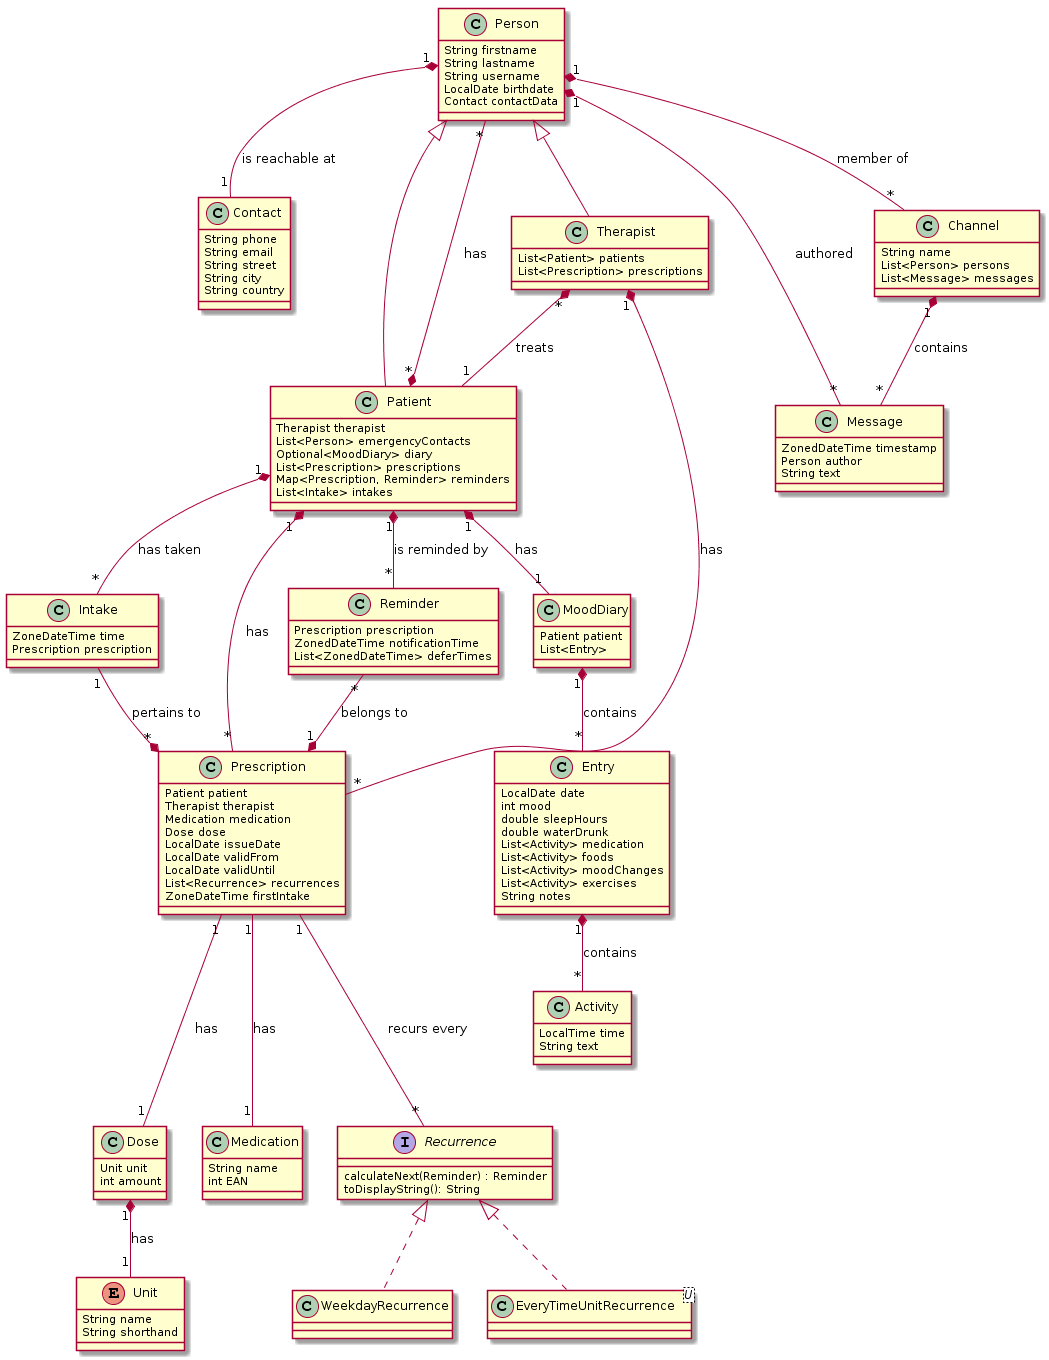

The diagram above was rendered by PlantUML. Its source (embedded in the PNG):
@startuml
class Person{
    String firstname
    String lastname
    String username
    LocalDate birthdate
    Contact contactData
}

Person "1" *-- "1" Contact : is reachable at

class Patient extends Person{
    Therapist therapist
    List<Person> emergencyContacts
    Optional<MoodDiary> diary
    List<Prescription> prescriptions
    Map<Prescription, Reminder> reminders
    List<Intake> intakes
}

Patient "*" *-- "*" Person : has
Patient "1" *-- "*" Prescription : has
Patient "1" *-- "*" Reminder : is reminded by
Patient "1" *-- "*" Intake : has taken

class Therapist extends Person{
    List<Patient> patients
    List<Prescription> prescriptions
}

Therapist "*" *-- "1" Patient : treats
Therapist "1" *-- "*" Prescription : has

class Contact{
    String phone
    String email
    String street
    String city
    String country
}

class Intake{
    ZoneDateTime time
    Prescription prescription
}

Intake "1" --* "*" Prescription : pertains to

class Reminder{
    Prescription prescription
    ZonedDateTime notificationTime
    List<ZonedDateTime> deferTimes
}

Reminder "*" --* "1" Prescription : belongs to

class MoodDiary{
    Patient patient
    List<Entry>
}

Patient "1" *-- "1" MoodDiary : has
MoodDiary "1" *-- "*" Entry : contains
Entry "1" *-- "*" Activity : contains

class Entry{
    LocalDate date
    int mood
    double sleepHours
    double waterDrunk
    List<Activity> medication
    List<Activity> foods
    List<Activity> moodChanges
    List<Activity> exercises
    String notes
}

class Activity{
    LocalTime time
    String text
}

class Dose{
    Unit unit
    int amount
}

Dose "1" *-- "1" Unit : has

enum Unit{
    String name
    String shorthand
}

class Medication{
    String name
    int EAN
}

class Prescription{
    Patient patient
    Therapist therapist
    Medication medication
    Dose dose
    LocalDate issueDate
    LocalDate validFrom
    LocalDate validUntil
    List<Recurrence> recurrences
    ZoneDateTime firstIntake
}

Prescription "1" --- "1" Medication : has
Prescription "1" --- "1" Dose : has
Prescription "1" --- "*" Recurrence : recurs every


interface Recurrence{
    calculateNext(Reminder) : Reminder
    toDisplayString(): String
}

class WeekdayRecurrence implements Recurrence
class EveryTimeUnitRecurrence<U> implements Recurrence

class Channel{
    String name
    List<Person> persons
    List<Message> messages
}

Channel "1" *-- "*" Message : contains
Person "1" *-- "*" Channel : member of

class Message{
    ZonedDateTime timestamp
    Person author
    String text
}

Person "1" *-- "*" Message : authored
@enduml